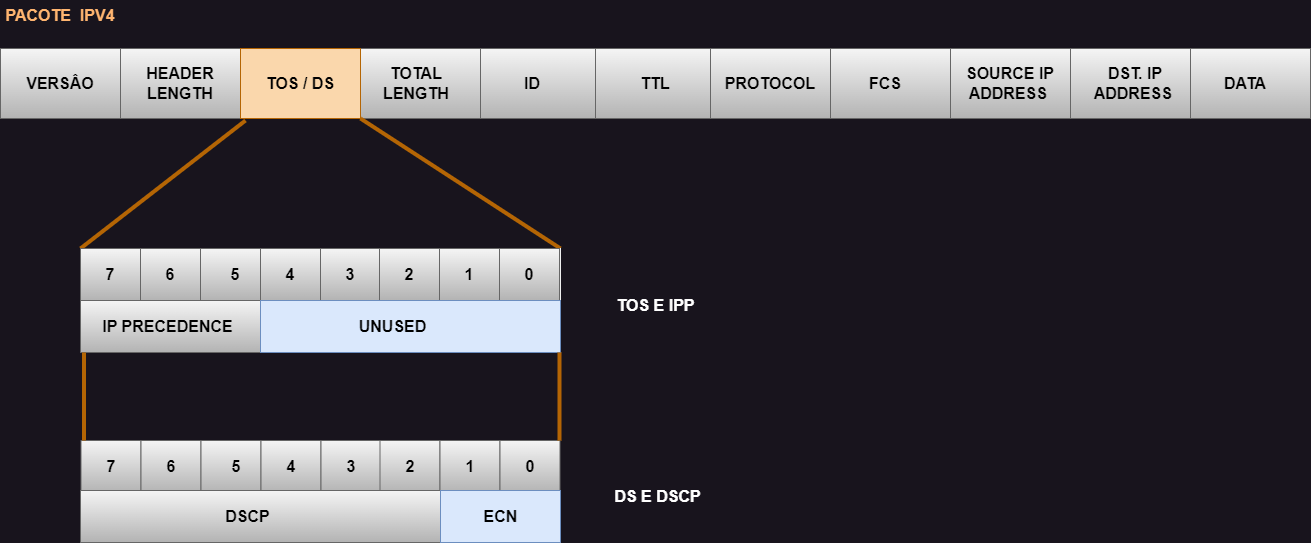

The diagram above was exported from draw.io. Its source (the exported page's mxGraphModel, read from the mxfile embedded in the PNG):
<mxGraphModel dx="1178" dy="790" grid="1" gridSize="10" guides="1" tooltips="1" connect="1" arrows="1" fold="1" page="1" pageScale="1" pageWidth="827" pageHeight="1169" math="0" shadow="0">
  <root>
    <mxCell id="0" />
    <mxCell id="1" parent="0" />
    <mxCell id="WSSVNUDpOs4ptSsY72oF-4" value="" style="rounded=0;whiteSpace=wrap;html=1;fillColor=#f5f5f5;gradientColor=#b3b3b3;strokeColor=#666666;" vertex="1" parent="1">
      <mxGeometry x="1230" y="328" width="120" height="70" as="geometry" />
    </mxCell>
    <mxCell id="xud5iXsjGnso0-Vp6BYW-1" value="" style="rounded=0;whiteSpace=wrap;html=1;" parent="1" vertex="1">
      <mxGeometry x="40" y="328" width="1070" height="70" as="geometry" />
    </mxCell>
    <mxCell id="WSSVNUDpOs4ptSsY72oF-1" value="" style="rounded=0;whiteSpace=wrap;html=1;fillColor=#f5f5f5;gradientColor=#b3b3b3;strokeColor=#666666;" vertex="1" parent="1">
      <mxGeometry x="630" y="328" width="120" height="70" as="geometry" />
    </mxCell>
    <mxCell id="xud5iXsjGnso0-Vp6BYW-2" value="" style="rounded=0;whiteSpace=wrap;html=1;fillColor=#f5f5f5;strokeColor=#666666;gradientColor=#b3b3b3;fontColor=#000000;" parent="1" vertex="1">
      <mxGeometry x="40" y="328" width="120" height="70" as="geometry" />
    </mxCell>
    <mxCell id="xud5iXsjGnso0-Vp6BYW-3" value="" style="rounded=0;whiteSpace=wrap;html=1;fillColor=#f5f5f5;gradientColor=#b3b3b3;strokeColor=#666666;" parent="1" vertex="1">
      <mxGeometry x="160" y="328" width="120" height="70" as="geometry" />
    </mxCell>
    <mxCell id="xud5iXsjGnso0-Vp6BYW-4" value="" style="rounded=0;whiteSpace=wrap;html=1;fillColor=#f5f5f5;gradientColor=#b3b3b3;strokeColor=#666666;" parent="1" vertex="1">
      <mxGeometry x="515" y="328" width="120" height="70" as="geometry" />
    </mxCell>
    <mxCell id="xud5iXsjGnso0-Vp6BYW-5" value="" style="rounded=0;whiteSpace=wrap;html=1;fillColor=#f5f5f5;gradientColor=#b3b3b3;strokeColor=#666666;" parent="1" vertex="1">
      <mxGeometry x="400" y="328" width="120" height="70" as="geometry" />
    </mxCell>
    <mxCell id="xud5iXsjGnso0-Vp6BYW-6" value="" style="rounded=0;whiteSpace=wrap;html=1;fillColor=#fad7ac;strokeColor=#b46504;" parent="1" vertex="1">
      <mxGeometry x="280" y="328" width="120" height="70" as="geometry" />
    </mxCell>
    <mxCell id="xud5iXsjGnso0-Vp6BYW-8" value="" style="rounded=0;whiteSpace=wrap;html=1;fillColor=#f5f5f5;gradientColor=#b3b3b3;strokeColor=#666666;" parent="1" vertex="1">
      <mxGeometry x="750" y="328" width="120" height="70" as="geometry" />
    </mxCell>
    <mxCell id="xud5iXsjGnso0-Vp6BYW-9" value="" style="rounded=0;whiteSpace=wrap;html=1;fillColor=#f5f5f5;gradientColor=#b3b3b3;strokeColor=#666666;" parent="1" vertex="1">
      <mxGeometry x="870" y="328" width="120" height="70" as="geometry" />
    </mxCell>
    <mxCell id="xud5iXsjGnso0-Vp6BYW-11" value="" style="endArrow=none;html=1;rounded=0;strokeWidth=4;fillColor=#fad7ac;strokeColor=#b46504;exitX=0;exitY=0;exitDx=0;exitDy=0;" parent="1" edge="1" source="xud5iXsjGnso0-Vp6BYW-27">
      <mxGeometry width="50" height="50" relative="1" as="geometry">
        <mxPoint x="134" y="530" as="sourcePoint" />
        <mxPoint x="285" y="400" as="targetPoint" />
      </mxGeometry>
    </mxCell>
    <mxCell id="xud5iXsjGnso0-Vp6BYW-12" value="VERSÂO" style="text;html=1;strokeColor=none;fillColor=none;align=center;verticalAlign=middle;whiteSpace=wrap;rounded=0;fontSize=16;fontStyle=1;fontColor=#000000;" parent="1" vertex="1">
      <mxGeometry x="45" y="348" width="110" height="30" as="geometry" />
    </mxCell>
    <mxCell id="xud5iXsjGnso0-Vp6BYW-13" value="HEADER LENGTH" style="text;html=1;strokeColor=none;fillColor=none;align=center;verticalAlign=middle;whiteSpace=wrap;rounded=0;fontSize=16;fontStyle=1;fontColor=#000000;" parent="1" vertex="1">
      <mxGeometry x="165" y="348" width="110" height="30" as="geometry" />
    </mxCell>
    <mxCell id="xud5iXsjGnso0-Vp6BYW-14" value="" style="rounded=0;whiteSpace=wrap;html=1;fillColor=#f5f5f5;gradientColor=#b3b3b3;strokeColor=#666666;" parent="1" vertex="1">
      <mxGeometry x="990" y="328" width="120" height="70" as="geometry" />
    </mxCell>
    <mxCell id="xud5iXsjGnso0-Vp6BYW-15" value="TOS / DS" style="text;html=1;strokeColor=none;fillColor=none;align=center;verticalAlign=middle;whiteSpace=wrap;rounded=0;fontSize=16;fontStyle=1;fontColor=#000000;" parent="1" vertex="1">
      <mxGeometry x="285" y="348" width="110" height="30" as="geometry" />
    </mxCell>
    <mxCell id="xud5iXsjGnso0-Vp6BYW-16" value="TOTAL LENGTH" style="text;html=1;strokeColor=none;fillColor=none;align=center;verticalAlign=middle;whiteSpace=wrap;rounded=0;fontSize=16;fontStyle=1;fontColor=#000000;" parent="1" vertex="1">
      <mxGeometry x="401" y="348" width="110" height="30" as="geometry" />
    </mxCell>
    <mxCell id="xud5iXsjGnso0-Vp6BYW-17" value="ID" style="text;html=1;strokeColor=none;fillColor=none;align=center;verticalAlign=middle;whiteSpace=wrap;rounded=0;fontSize=16;fontStyle=1;fontColor=#000000;" parent="1" vertex="1">
      <mxGeometry x="517" y="348" width="110" height="30" as="geometry" />
    </mxCell>
    <mxCell id="xud5iXsjGnso0-Vp6BYW-18" value="TTL" style="text;html=1;strokeColor=none;fillColor=none;align=center;verticalAlign=middle;whiteSpace=wrap;rounded=0;fontSize=16;fontStyle=1;fontColor=#000000;" parent="1" vertex="1">
      <mxGeometry x="640" y="348" width="110" height="30" as="geometry" />
    </mxCell>
    <mxCell id="xud5iXsjGnso0-Vp6BYW-19" value="PROTOCOL" style="text;html=1;strokeColor=none;fillColor=none;align=center;verticalAlign=middle;whiteSpace=wrap;rounded=0;fontSize=16;fontStyle=1;fontColor=#000000;" parent="1" vertex="1">
      <mxGeometry x="755" y="348" width="110" height="30" as="geometry" />
    </mxCell>
    <mxCell id="xud5iXsjGnso0-Vp6BYW-20" value="SOURCE IP ADDRESS&amp;nbsp;" style="text;html=1;strokeColor=none;fillColor=none;align=center;verticalAlign=middle;whiteSpace=wrap;rounded=0;fontSize=16;fontStyle=1;fontColor=#000000;" parent="1" vertex="1">
      <mxGeometry x="995" y="348" width="110" height="30" as="geometry" />
    </mxCell>
    <mxCell id="xud5iXsjGnso0-Vp6BYW-21" value="FCS" style="text;html=1;strokeColor=none;fillColor=none;align=center;verticalAlign=middle;whiteSpace=wrap;rounded=0;fontSize=16;fontStyle=1;fontColor=#000000;" parent="1" vertex="1">
      <mxGeometry x="870" y="348" width="110" height="30" as="geometry" />
    </mxCell>
    <mxCell id="xud5iXsjGnso0-Vp6BYW-23" value="" style="endArrow=none;html=1;rounded=0;strokeWidth=4;fillColor=#fad7ac;strokeColor=#b46504;exitX=1;exitY=0;exitDx=0;exitDy=0;" parent="1" edge="1" source="xud5iXsjGnso0-Vp6BYW-25">
      <mxGeometry width="50" height="50" relative="1" as="geometry">
        <mxPoint x="770" y="528" as="sourcePoint" />
        <mxPoint x="400" y="398" as="targetPoint" />
      </mxGeometry>
    </mxCell>
    <mxCell id="xud5iXsjGnso0-Vp6BYW-25" value="" style="rounded=0;whiteSpace=wrap;html=1;" parent="1" vertex="1">
      <mxGeometry x="120" y="528" width="480" height="52" as="geometry" />
    </mxCell>
    <mxCell id="xud5iXsjGnso0-Vp6BYW-27" value="" style="rounded=0;whiteSpace=wrap;html=1;fillColor=#f5f5f5;strokeColor=#666666;gradientColor=#b3b3b3;fontColor=#000000;" parent="1" vertex="1">
      <mxGeometry x="120" y="528" width="60" height="52" as="geometry" />
    </mxCell>
    <mxCell id="xud5iXsjGnso0-Vp6BYW-30" value="7" style="text;html=1;strokeColor=none;fillColor=none;align=center;verticalAlign=middle;whiteSpace=wrap;rounded=0;fontSize=16;fontStyle=1;fontColor=#000000;" parent="1" vertex="1">
      <mxGeometry x="115" y="539" width="70" height="30" as="geometry" />
    </mxCell>
    <mxCell id="xud5iXsjGnso0-Vp6BYW-57" value="PACOTE&amp;nbsp; IPV4" style="text;html=1;align=center;verticalAlign=middle;whiteSpace=wrap;rounded=0;fontSize=16;fontStyle=1;fontColor=#FFB570;" parent="1" vertex="1">
      <mxGeometry x="40" y="280" width="120" height="30" as="geometry" />
    </mxCell>
    <mxCell id="WSSVNUDpOs4ptSsY72oF-2" value="" style="rounded=0;whiteSpace=wrap;html=1;fillColor=#f5f5f5;gradientColor=#b3b3b3;strokeColor=#666666;" vertex="1" parent="1">
      <mxGeometry x="1110" y="328" width="120" height="70" as="geometry" />
    </mxCell>
    <mxCell id="WSSVNUDpOs4ptSsY72oF-3" value="DATA" style="text;html=1;strokeColor=none;fillColor=none;align=center;verticalAlign=middle;whiteSpace=wrap;rounded=0;fontSize=16;fontStyle=1;fontColor=#000000;" vertex="1" parent="1">
      <mxGeometry x="1230" y="348" width="110" height="30" as="geometry" />
    </mxCell>
    <mxCell id="WSSVNUDpOs4ptSsY72oF-5" value="DST. IP ADDRESS&amp;nbsp;" style="text;html=1;strokeColor=none;fillColor=none;align=center;verticalAlign=middle;whiteSpace=wrap;rounded=0;fontSize=16;fontStyle=1;fontColor=#000000;" vertex="1" parent="1">
      <mxGeometry x="1120" y="348" width="110" height="30" as="geometry" />
    </mxCell>
    <mxCell id="WSSVNUDpOs4ptSsY72oF-7" value="" style="rounded=0;whiteSpace=wrap;html=1;fillColor=#f5f5f5;strokeColor=#666666;gradientColor=#b3b3b3;fontColor=#000000;" vertex="1" parent="1">
      <mxGeometry x="180" y="528" width="60" height="52" as="geometry" />
    </mxCell>
    <mxCell id="WSSVNUDpOs4ptSsY72oF-8" value="" style="rounded=0;whiteSpace=wrap;html=1;fillColor=#f5f5f5;strokeColor=#666666;gradientColor=#b3b3b3;fontColor=#000000;" vertex="1" parent="1">
      <mxGeometry x="240" y="528" width="60" height="52" as="geometry" />
    </mxCell>
    <mxCell id="WSSVNUDpOs4ptSsY72oF-9" value="" style="rounded=0;whiteSpace=wrap;html=1;fillColor=#f5f5f5;strokeColor=#666666;gradientColor=#b3b3b3;fontColor=#000000;" vertex="1" parent="1">
      <mxGeometry x="300" y="528" width="60" height="52" as="geometry" />
    </mxCell>
    <mxCell id="WSSVNUDpOs4ptSsY72oF-10" value="" style="rounded=0;whiteSpace=wrap;html=1;fillColor=#f5f5f5;strokeColor=#666666;gradientColor=#b3b3b3;fontColor=#000000;" vertex="1" parent="1">
      <mxGeometry x="360" y="528" width="60" height="52" as="geometry" />
    </mxCell>
    <mxCell id="WSSVNUDpOs4ptSsY72oF-11" value="" style="rounded=0;whiteSpace=wrap;html=1;fillColor=#f5f5f5;strokeColor=#666666;gradientColor=#b3b3b3;fontColor=#000000;" vertex="1" parent="1">
      <mxGeometry x="419" y="528" width="60" height="52" as="geometry" />
    </mxCell>
    <mxCell id="WSSVNUDpOs4ptSsY72oF-12" value="6" style="text;html=1;strokeColor=none;fillColor=none;align=center;verticalAlign=middle;whiteSpace=wrap;rounded=0;fontSize=16;fontStyle=1;fontColor=#000000;" vertex="1" parent="1">
      <mxGeometry x="175" y="539" width="70" height="30" as="geometry" />
    </mxCell>
    <mxCell id="WSSVNUDpOs4ptSsY72oF-13" value="5" style="text;html=1;strokeColor=none;fillColor=none;align=center;verticalAlign=middle;whiteSpace=wrap;rounded=0;fontSize=16;fontStyle=1;fontColor=#000000;" vertex="1" parent="1">
      <mxGeometry x="240" y="539" width="70" height="30" as="geometry" />
    </mxCell>
    <mxCell id="WSSVNUDpOs4ptSsY72oF-14" value="4" style="text;html=1;strokeColor=none;fillColor=none;align=center;verticalAlign=middle;whiteSpace=wrap;rounded=0;fontSize=16;fontStyle=1;fontColor=#000000;" vertex="1" parent="1">
      <mxGeometry x="295" y="539" width="70" height="30" as="geometry" />
    </mxCell>
    <mxCell id="WSSVNUDpOs4ptSsY72oF-15" value="3" style="text;html=1;strokeColor=none;fillColor=none;align=center;verticalAlign=middle;whiteSpace=wrap;rounded=0;fontSize=16;fontStyle=1;fontColor=#000000;" vertex="1" parent="1">
      <mxGeometry x="355" y="539" width="70" height="30" as="geometry" />
    </mxCell>
    <mxCell id="WSSVNUDpOs4ptSsY72oF-16" value="2" style="text;html=1;strokeColor=none;fillColor=none;align=center;verticalAlign=middle;whiteSpace=wrap;rounded=0;fontSize=16;fontStyle=1;fontColor=#000000;" vertex="1" parent="1">
      <mxGeometry x="414" y="539" width="70" height="30" as="geometry" />
    </mxCell>
    <mxCell id="WSSVNUDpOs4ptSsY72oF-17" value="" style="rounded=0;whiteSpace=wrap;html=1;fillColor=#f5f5f5;strokeColor=#666666;gradientColor=#b3b3b3;fontColor=#000000;" vertex="1" parent="1">
      <mxGeometry x="479" y="528" width="60" height="52" as="geometry" />
    </mxCell>
    <mxCell id="WSSVNUDpOs4ptSsY72oF-18" value="1" style="text;html=1;strokeColor=none;fillColor=none;align=center;verticalAlign=middle;whiteSpace=wrap;rounded=0;fontSize=16;fontStyle=1;fontColor=#000000;" vertex="1" parent="1">
      <mxGeometry x="474" y="539" width="70" height="30" as="geometry" />
    </mxCell>
    <mxCell id="WSSVNUDpOs4ptSsY72oF-19" value="" style="rounded=0;whiteSpace=wrap;html=1;fillColor=#f5f5f5;strokeColor=#666666;gradientColor=#b3b3b3;fontColor=#000000;" vertex="1" parent="1">
      <mxGeometry x="539" y="528" width="60" height="52" as="geometry" />
    </mxCell>
    <mxCell id="WSSVNUDpOs4ptSsY72oF-20" value="0" style="text;html=1;strokeColor=none;fillColor=none;align=center;verticalAlign=middle;whiteSpace=wrap;rounded=0;fontSize=16;fontStyle=1;fontColor=#000000;" vertex="1" parent="1">
      <mxGeometry x="534" y="539" width="70" height="30" as="geometry" />
    </mxCell>
    <mxCell id="WSSVNUDpOs4ptSsY72oF-21" value="" style="rounded=0;whiteSpace=wrap;html=1;fillColor=#f5f5f5;strokeColor=#666666;gradientColor=#b3b3b3;fontColor=#000000;" vertex="1" parent="1">
      <mxGeometry x="120" y="580" width="180" height="52" as="geometry" />
    </mxCell>
    <mxCell id="WSSVNUDpOs4ptSsY72oF-22" value="" style="rounded=0;whiteSpace=wrap;html=1;fillColor=#dae8fc;strokeColor=#6c8ebf;" vertex="1" parent="1">
      <mxGeometry x="300" y="580" width="300" height="52" as="geometry" />
    </mxCell>
    <mxCell id="WSSVNUDpOs4ptSsY72oF-23" value="IP PRECEDENCE" style="text;html=1;strokeColor=none;fillColor=none;align=center;verticalAlign=middle;whiteSpace=wrap;rounded=0;fontSize=16;fontStyle=1;fontColor=#000000;" vertex="1" parent="1">
      <mxGeometry x="140" y="591" width="135" height="30" as="geometry" />
    </mxCell>
    <mxCell id="WSSVNUDpOs4ptSsY72oF-24" value="UNUSED" style="text;html=1;strokeColor=none;fillColor=none;align=center;verticalAlign=middle;whiteSpace=wrap;rounded=0;fontSize=16;fontStyle=1;fontColor=#000000;" vertex="1" parent="1">
      <mxGeometry x="365" y="591" width="135" height="30" as="geometry" />
    </mxCell>
    <mxCell id="WSSVNUDpOs4ptSsY72oF-25" value="TOS E IPP" style="text;html=1;strokeColor=none;fillColor=none;align=center;verticalAlign=middle;whiteSpace=wrap;rounded=0;fontSize=16;fontStyle=1;fontColor=#ffffff;" vertex="1" parent="1">
      <mxGeometry x="627.5" y="570" width="135" height="30" as="geometry" />
    </mxCell>
    <mxCell id="WSSVNUDpOs4ptSsY72oF-26" value="" style="rounded=0;whiteSpace=wrap;html=1;fillColor=#f5f5f5;strokeColor=#666666;gradientColor=#b3b3b3;fontColor=#000000;" vertex="1" parent="1">
      <mxGeometry x="120.5" y="720" width="60" height="52" as="geometry" />
    </mxCell>
    <mxCell id="WSSVNUDpOs4ptSsY72oF-27" value="7" style="text;html=1;strokeColor=none;fillColor=none;align=center;verticalAlign=middle;whiteSpace=wrap;rounded=0;fontSize=16;fontStyle=1;fontColor=#000000;" vertex="1" parent="1">
      <mxGeometry x="115.5" y="731" width="70" height="30" as="geometry" />
    </mxCell>
    <mxCell id="WSSVNUDpOs4ptSsY72oF-28" value="" style="rounded=0;whiteSpace=wrap;html=1;fillColor=#f5f5f5;strokeColor=#666666;gradientColor=#b3b3b3;fontColor=#000000;" vertex="1" parent="1">
      <mxGeometry x="180.5" y="720" width="60" height="52" as="geometry" />
    </mxCell>
    <mxCell id="WSSVNUDpOs4ptSsY72oF-29" value="" style="rounded=0;whiteSpace=wrap;html=1;fillColor=#f5f5f5;strokeColor=#666666;gradientColor=#b3b3b3;fontColor=#000000;" vertex="1" parent="1">
      <mxGeometry x="240.5" y="720" width="60" height="52" as="geometry" />
    </mxCell>
    <mxCell id="WSSVNUDpOs4ptSsY72oF-30" value="" style="rounded=0;whiteSpace=wrap;html=1;fillColor=#f5f5f5;strokeColor=#666666;gradientColor=#b3b3b3;fontColor=#000000;" vertex="1" parent="1">
      <mxGeometry x="300.5" y="720" width="60" height="52" as="geometry" />
    </mxCell>
    <mxCell id="WSSVNUDpOs4ptSsY72oF-31" value="" style="rounded=0;whiteSpace=wrap;html=1;fillColor=#f5f5f5;strokeColor=#666666;gradientColor=#b3b3b3;fontColor=#000000;" vertex="1" parent="1">
      <mxGeometry x="360.5" y="720" width="60" height="52" as="geometry" />
    </mxCell>
    <mxCell id="WSSVNUDpOs4ptSsY72oF-32" value="" style="rounded=0;whiteSpace=wrap;html=1;fillColor=#f5f5f5;strokeColor=#666666;gradientColor=#b3b3b3;fontColor=#000000;" vertex="1" parent="1">
      <mxGeometry x="419.5" y="720" width="60" height="52" as="geometry" />
    </mxCell>
    <mxCell id="WSSVNUDpOs4ptSsY72oF-33" value="6" style="text;html=1;strokeColor=none;fillColor=none;align=center;verticalAlign=middle;whiteSpace=wrap;rounded=0;fontSize=16;fontStyle=1;fontColor=#000000;" vertex="1" parent="1">
      <mxGeometry x="175.5" y="731" width="70" height="30" as="geometry" />
    </mxCell>
    <mxCell id="WSSVNUDpOs4ptSsY72oF-34" value="5" style="text;html=1;strokeColor=none;fillColor=none;align=center;verticalAlign=middle;whiteSpace=wrap;rounded=0;fontSize=16;fontStyle=1;fontColor=#000000;" vertex="1" parent="1">
      <mxGeometry x="240.5" y="731" width="70" height="30" as="geometry" />
    </mxCell>
    <mxCell id="WSSVNUDpOs4ptSsY72oF-35" value="4" style="text;html=1;strokeColor=none;fillColor=none;align=center;verticalAlign=middle;whiteSpace=wrap;rounded=0;fontSize=16;fontStyle=1;fontColor=#000000;" vertex="1" parent="1">
      <mxGeometry x="295.5" y="731" width="70" height="30" as="geometry" />
    </mxCell>
    <mxCell id="WSSVNUDpOs4ptSsY72oF-36" value="3" style="text;html=1;strokeColor=none;fillColor=none;align=center;verticalAlign=middle;whiteSpace=wrap;rounded=0;fontSize=16;fontStyle=1;fontColor=#000000;" vertex="1" parent="1">
      <mxGeometry x="355.5" y="731" width="70" height="30" as="geometry" />
    </mxCell>
    <mxCell id="WSSVNUDpOs4ptSsY72oF-37" value="2" style="text;html=1;strokeColor=none;fillColor=none;align=center;verticalAlign=middle;whiteSpace=wrap;rounded=0;fontSize=16;fontStyle=1;fontColor=#000000;" vertex="1" parent="1">
      <mxGeometry x="414.5" y="731" width="70" height="30" as="geometry" />
    </mxCell>
    <mxCell id="WSSVNUDpOs4ptSsY72oF-38" value="" style="rounded=0;whiteSpace=wrap;html=1;fillColor=#f5f5f5;strokeColor=#666666;gradientColor=#b3b3b3;fontColor=#000000;" vertex="1" parent="1">
      <mxGeometry x="479.5" y="720" width="60" height="52" as="geometry" />
    </mxCell>
    <mxCell id="WSSVNUDpOs4ptSsY72oF-39" value="1" style="text;html=1;strokeColor=none;fillColor=none;align=center;verticalAlign=middle;whiteSpace=wrap;rounded=0;fontSize=16;fontStyle=1;fontColor=#000000;" vertex="1" parent="1">
      <mxGeometry x="474.5" y="731" width="70" height="30" as="geometry" />
    </mxCell>
    <mxCell id="WSSVNUDpOs4ptSsY72oF-40" value="" style="rounded=0;whiteSpace=wrap;html=1;fillColor=#f5f5f5;strokeColor=#666666;gradientColor=#b3b3b3;fontColor=#000000;" vertex="1" parent="1">
      <mxGeometry x="539.5" y="720" width="60" height="52" as="geometry" />
    </mxCell>
    <mxCell id="WSSVNUDpOs4ptSsY72oF-41" value="0" style="text;html=1;strokeColor=none;fillColor=none;align=center;verticalAlign=middle;whiteSpace=wrap;rounded=0;fontSize=16;fontStyle=1;fontColor=#000000;" vertex="1" parent="1">
      <mxGeometry x="534.5" y="731" width="70" height="30" as="geometry" />
    </mxCell>
    <mxCell id="WSSVNUDpOs4ptSsY72oF-42" value="" style="rounded=0;whiteSpace=wrap;html=1;fillColor=#f5f5f5;strokeColor=#666666;gradientColor=#b3b3b3;fontColor=#000000;" vertex="1" parent="1">
      <mxGeometry x="120" y="770" width="360" height="52" as="geometry" />
    </mxCell>
    <mxCell id="WSSVNUDpOs4ptSsY72oF-43" value="" style="rounded=0;whiteSpace=wrap;html=1;fillColor=#dae8fc;strokeColor=#6c8ebf;" vertex="1" parent="1">
      <mxGeometry x="480" y="770" width="120" height="52" as="geometry" />
    </mxCell>
    <mxCell id="WSSVNUDpOs4ptSsY72oF-44" value="DSCP" style="text;html=1;strokeColor=none;fillColor=none;align=center;verticalAlign=middle;whiteSpace=wrap;rounded=0;fontSize=16;fontStyle=1;fontColor=#000000;" vertex="1" parent="1">
      <mxGeometry x="220" y="781" width="135" height="30" as="geometry" />
    </mxCell>
    <mxCell id="WSSVNUDpOs4ptSsY72oF-45" value="ECN" style="text;html=1;strokeColor=none;fillColor=none;align=center;verticalAlign=middle;whiteSpace=wrap;rounded=0;fontSize=16;fontStyle=1;fontColor=#000000;" vertex="1" parent="1">
      <mxGeometry x="472.5" y="781" width="135" height="30" as="geometry" />
    </mxCell>
    <mxCell id="WSSVNUDpOs4ptSsY72oF-46" value="" style="endArrow=none;html=1;rounded=0;strokeWidth=4;fillColor=#fad7ac;strokeColor=#b46504;exitX=0;exitY=0;exitDx=0;exitDy=0;" edge="1" parent="1">
      <mxGeometry width="50" height="50" relative="1" as="geometry">
        <mxPoint x="123.5" y="720" as="sourcePoint" />
        <mxPoint x="123.5" y="632" as="targetPoint" />
      </mxGeometry>
    </mxCell>
    <mxCell id="WSSVNUDpOs4ptSsY72oF-47" value="" style="endArrow=none;html=1;rounded=0;strokeWidth=4;fillColor=#fad7ac;strokeColor=#b46504;exitX=0;exitY=0;exitDx=0;exitDy=0;" edge="1" parent="1">
      <mxGeometry width="50" height="50" relative="1" as="geometry">
        <mxPoint x="599" y="720" as="sourcePoint" />
        <mxPoint x="599" y="632" as="targetPoint" />
      </mxGeometry>
    </mxCell>
    <mxCell id="WSSVNUDpOs4ptSsY72oF-48" value="DS E DSCP" style="text;html=1;strokeColor=none;fillColor=none;align=center;verticalAlign=middle;whiteSpace=wrap;rounded=0;fontSize=16;fontStyle=1;fontColor=#ffffff;" vertex="1" parent="1">
      <mxGeometry x="630" y="761" width="135" height="30" as="geometry" />
    </mxCell>
  </root>
</mxGraphModel>